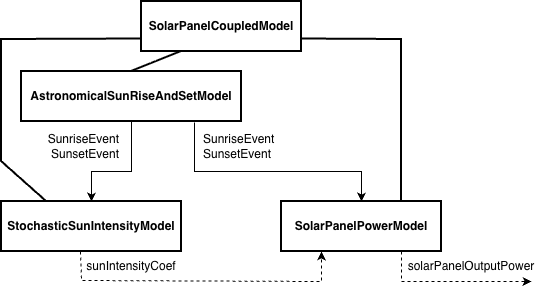

The diagram above was exported from draw.io. Its source (the exported page's mxGraphModel, read from the mxfile embedded in the PNG):
<mxGraphModel dx="957" dy="1636" grid="1" gridSize="10" guides="1" tooltips="1" connect="1" arrows="1" fold="1" page="1" pageScale="1" pageWidth="1169" pageHeight="827" math="0" shadow="0">
  <root>
    <mxCell id="0" />
    <mxCell id="1" parent="0" />
    <mxCell id="Doej68BqX0vas7vgzZ1Z-1" value="" style="rounded=0;whiteSpace=wrap;html=1;strokeWidth=2;" vertex="1" parent="1">
      <mxGeometry x="160" width="160" height="50" as="geometry" />
    </mxCell>
    <mxCell id="Doej68BqX0vas7vgzZ1Z-2" value="&lt;b&gt;SolarPanelCoupledModel&lt;/b&gt;" style="text;html=1;whiteSpace=wrap;strokeColor=none;fillColor=none;align=center;verticalAlign=middle;rounded=0;" vertex="1" parent="1">
      <mxGeometry x="210" y="10" width="60" height="30" as="geometry" />
    </mxCell>
    <mxCell id="Doej68BqX0vas7vgzZ1Z-4" value="" style="rounded=0;whiteSpace=wrap;html=1;strokeWidth=2;" vertex="1" parent="1">
      <mxGeometry x="20" y="200" width="180" height="50" as="geometry" />
    </mxCell>
    <mxCell id="Doej68BqX0vas7vgzZ1Z-5" value="&lt;b&gt;StochasticSunIntensityModel&lt;/b&gt;" style="text;html=1;whiteSpace=wrap;strokeColor=none;fillColor=none;align=center;verticalAlign=middle;rounded=0;" vertex="1" parent="1">
      <mxGeometry x="80" y="210" width="60" height="30" as="geometry" />
    </mxCell>
    <mxCell id="Doej68BqX0vas7vgzZ1Z-6" value="" style="rounded=0;whiteSpace=wrap;html=1;strokeWidth=2;" vertex="1" parent="1">
      <mxGeometry x="300" y="200" width="160" height="50" as="geometry" />
    </mxCell>
    <mxCell id="Doej68BqX0vas7vgzZ1Z-7" value="&lt;b&gt;SolarPanelPowerModel&lt;/b&gt;" style="text;html=1;whiteSpace=wrap;strokeColor=none;fillColor=none;align=center;verticalAlign=middle;rounded=0;" vertex="1" parent="1">
      <mxGeometry x="350" y="210" width="60" height="30" as="geometry" />
    </mxCell>
    <mxCell id="Doej68BqX0vas7vgzZ1Z-8" value="" style="endArrow=none;html=1;rounded=0;entryX=0;entryY=0.75;entryDx=0;entryDy=0;exitX=0.25;exitY=0;exitDx=0;exitDy=0;strokeWidth=2;" edge="1" parent="1" source="Doej68BqX0vas7vgzZ1Z-4" target="Doej68BqX0vas7vgzZ1Z-1">
      <mxGeometry width="50" height="50" relative="1" as="geometry">
        <mxPoint x="290" y="360" as="sourcePoint" />
        <mxPoint x="340" y="310" as="targetPoint" />
        <Array as="points">
          <mxPoint x="20" y="160" />
          <mxPoint x="20" y="38" />
        </Array>
      </mxGeometry>
    </mxCell>
    <mxCell id="Doej68BqX0vas7vgzZ1Z-9" value="" style="endArrow=none;html=1;rounded=0;exitX=0.75;exitY=0;exitDx=0;exitDy=0;strokeWidth=2;entryX=1;entryY=0.75;entryDx=0;entryDy=0;" edge="1" parent="1" source="Doej68BqX0vas7vgzZ1Z-6" target="Doej68BqX0vas7vgzZ1Z-1">
      <mxGeometry width="50" height="50" relative="1" as="geometry">
        <mxPoint x="240" y="270" as="sourcePoint" />
        <mxPoint x="240" y="50" as="targetPoint" />
        <Array as="points">
          <mxPoint x="420" y="38" />
        </Array>
      </mxGeometry>
    </mxCell>
    <mxCell id="Doej68BqX0vas7vgzZ1Z-14" value="" style="endArrow=classic;html=1;rounded=0;exitX=0.75;exitY=1;exitDx=0;exitDy=0;dashed=1;" edge="1" parent="1" source="Doej68BqX0vas7vgzZ1Z-6">
      <mxGeometry width="50" height="50" relative="1" as="geometry">
        <mxPoint x="290" y="450" as="sourcePoint" />
        <mxPoint x="550" y="280" as="targetPoint" />
        <Array as="points">
          <mxPoint x="420" y="280" />
        </Array>
      </mxGeometry>
    </mxCell>
    <mxCell id="Doej68BqX0vas7vgzZ1Z-15" value="solarPanelOutputPower" style="text;html=1;whiteSpace=wrap;strokeColor=none;fillColor=none;align=center;verticalAlign=middle;rounded=0;" vertex="1" parent="1">
      <mxGeometry x="460" y="250" width="60" height="30" as="geometry" />
    </mxCell>
    <mxCell id="Doej68BqX0vas7vgzZ1Z-18" value="" style="rounded=0;whiteSpace=wrap;html=1;strokeWidth=2;" vertex="1" parent="1">
      <mxGeometry x="40" y="70" width="220" height="50" as="geometry" />
    </mxCell>
    <mxCell id="Doej68BqX0vas7vgzZ1Z-19" value="&lt;b&gt;AstronomicalSunRiseAndSetModel&lt;/b&gt;" style="text;html=1;whiteSpace=wrap;strokeColor=none;fillColor=none;align=center;verticalAlign=middle;rounded=0;" vertex="1" parent="1">
      <mxGeometry x="120" y="80" width="60" height="30" as="geometry" />
    </mxCell>
    <mxCell id="Doej68BqX0vas7vgzZ1Z-20" value="" style="endArrow=none;html=1;rounded=0;entryX=0.25;entryY=1;entryDx=0;entryDy=0;exitX=0.5;exitY=0;exitDx=0;exitDy=0;strokeWidth=2;" edge="1" parent="1" source="Doej68BqX0vas7vgzZ1Z-18" target="Doej68BqX0vas7vgzZ1Z-1">
      <mxGeometry width="50" height="50" relative="1" as="geometry">
        <mxPoint x="420" y="410" as="sourcePoint" />
        <mxPoint x="191.03999999999996" y="60" as="targetPoint" />
      </mxGeometry>
    </mxCell>
    <mxCell id="Doej68BqX0vas7vgzZ1Z-32" value="" style="endArrow=classic;html=1;rounded=0;exitX=0.439;exitY=1;exitDx=0;exitDy=0;exitPerimeter=0;entryX=0.25;entryY=1;entryDx=0;entryDy=0;dashed=1;" edge="1" parent="1" source="Doej68BqX0vas7vgzZ1Z-4" target="Doej68BqX0vas7vgzZ1Z-6">
      <mxGeometry width="50" height="50" relative="1" as="geometry">
        <mxPoint x="104.05999999999995" y="250" as="sourcePoint" />
        <mxPoint x="470" y="369" as="targetPoint" />
        <Array as="points">
          <mxPoint x="100" y="279" />
          <mxPoint x="340" y="280" />
        </Array>
      </mxGeometry>
    </mxCell>
    <mxCell id="Doej68BqX0vas7vgzZ1Z-34" value="sunIntensityCoef" style="text;html=1;whiteSpace=wrap;strokeColor=none;fillColor=none;align=center;verticalAlign=middle;rounded=0;" vertex="1" parent="1">
      <mxGeometry x="120" y="250" width="60" height="30" as="geometry" />
    </mxCell>
    <mxCell id="Doej68BqX0vas7vgzZ1Z-38" value="" style="endArrow=classic;html=1;rounded=0;exitX=0.5;exitY=1;exitDx=0;exitDy=0;entryX=0.5;entryY=0;entryDx=0;entryDy=0;" edge="1" parent="1" source="Doej68BqX0vas7vgzZ1Z-18" target="Doej68BqX0vas7vgzZ1Z-4">
      <mxGeometry width="50" height="50" relative="1" as="geometry">
        <mxPoint x="420" y="420" as="sourcePoint" />
        <mxPoint x="470" y="370" as="targetPoint" />
        <Array as="points">
          <mxPoint x="150" y="170" />
          <mxPoint x="110" y="170" />
        </Array>
      </mxGeometry>
    </mxCell>
    <mxCell id="Doej68BqX0vas7vgzZ1Z-39" value="SunriseEvent&lt;div&gt;SunsetEvent&lt;/div&gt;" style="text;html=1;whiteSpace=wrap;strokeColor=none;fillColor=none;align=right;verticalAlign=middle;rounded=0;" vertex="1" parent="1">
      <mxGeometry x="80" y="130" width="60" height="30" as="geometry" />
    </mxCell>
    <mxCell id="Doej68BqX0vas7vgzZ1Z-40" value="" style="endArrow=classic;html=1;rounded=0;exitX=0.786;exitY=1.02;exitDx=0;exitDy=0;exitPerimeter=0;entryX=0.5;entryY=0;entryDx=0;entryDy=0;" edge="1" parent="1" source="Doej68BqX0vas7vgzZ1Z-18" target="Doej68BqX0vas7vgzZ1Z-6">
      <mxGeometry width="50" height="50" relative="1" as="geometry">
        <mxPoint x="420" y="420" as="sourcePoint" />
        <mxPoint x="470" y="370" as="targetPoint" />
        <Array as="points">
          <mxPoint x="213" y="170" />
          <mxPoint x="380" y="170" />
        </Array>
      </mxGeometry>
    </mxCell>
    <mxCell id="Doej68BqX0vas7vgzZ1Z-41" value="SunriseEvent&lt;div&gt;SunsetEvent&lt;/div&gt;" style="text;html=1;whiteSpace=wrap;strokeColor=none;fillColor=none;align=left;verticalAlign=middle;rounded=0;" vertex="1" parent="1">
      <mxGeometry x="220" y="130" width="60" height="30" as="geometry" />
    </mxCell>
  </root>
</mxGraphModel>